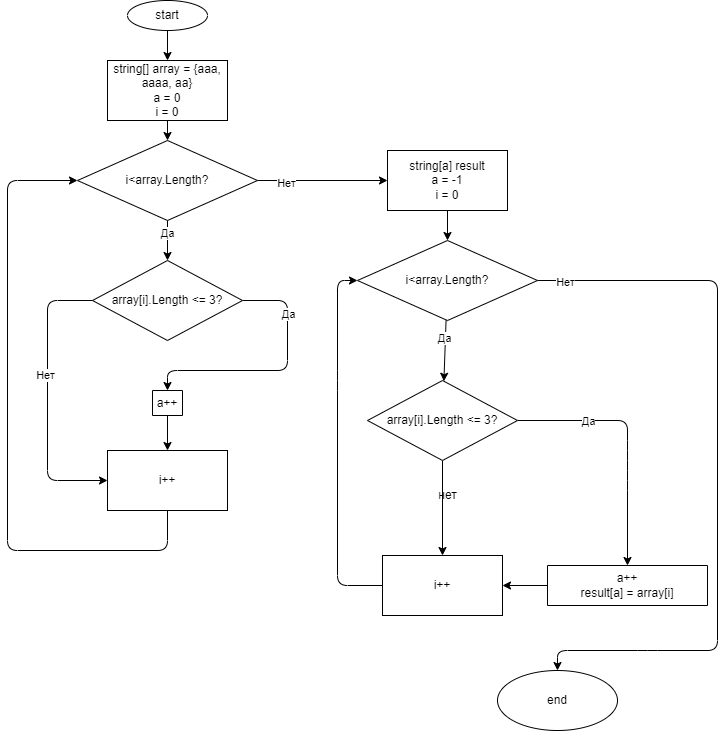

The diagram above was exported from draw.io. Its source (the exported page's mxGraphModel, read from the mxfile embedded in the PNG):
<mxGraphModel dx="1020" dy="492" grid="1" gridSize="10" guides="1" tooltips="1" connect="1" arrows="1" fold="1" page="1" pageScale="1" pageWidth="827" pageHeight="1169" math="0" shadow="0">
  <root>
    <mxCell id="0" />
    <mxCell id="1" parent="0" />
    <mxCell id="4" value="" style="edgeStyle=none;html=1;" parent="1" source="2" target="3" edge="1">
      <mxGeometry relative="1" as="geometry" />
    </mxCell>
    <mxCell id="2" value="start" style="ellipse;whiteSpace=wrap;html=1;" parent="1" vertex="1">
      <mxGeometry x="130" y="30" width="80" height="30" as="geometry" />
    </mxCell>
    <mxCell id="6" value="" style="edgeStyle=none;html=1;" parent="1" source="3" target="5" edge="1">
      <mxGeometry relative="1" as="geometry" />
    </mxCell>
    <mxCell id="3" value="string[] array = {aaa, aaaa, aa}&lt;br&gt;a = 0&lt;br&gt;i = 0" style="whiteSpace=wrap;html=1;" parent="1" vertex="1">
      <mxGeometry x="110" y="90" width="120" height="60" as="geometry" />
    </mxCell>
    <mxCell id="8" value="" style="edgeStyle=none;html=1;" parent="1" source="5" target="7" edge="1">
      <mxGeometry relative="1" as="geometry" />
    </mxCell>
    <mxCell id="9" value="Да" style="edgeLabel;html=1;align=center;verticalAlign=middle;resizable=0;points=[];" parent="8" vertex="1" connectable="0">
      <mxGeometry x="-0.4" y="-1" relative="1" as="geometry">
        <mxPoint as="offset" />
      </mxGeometry>
    </mxCell>
    <mxCell id="19" value="" style="edgeStyle=none;html=1;" parent="1" source="5" target="18" edge="1">
      <mxGeometry relative="1" as="geometry" />
    </mxCell>
    <mxCell id="20" value="Нет" style="edgeLabel;html=1;align=center;verticalAlign=middle;resizable=0;points=[];" parent="19" vertex="1" connectable="0">
      <mxGeometry x="-0.576" y="-2" relative="1" as="geometry">
        <mxPoint as="offset" />
      </mxGeometry>
    </mxCell>
    <mxCell id="5" value="i&amp;lt;array.Length?" style="rhombus;whiteSpace=wrap;html=1;" parent="1" vertex="1">
      <mxGeometry x="80" y="170" width="180" height="80" as="geometry" />
    </mxCell>
    <mxCell id="11" value="" style="edgeStyle=none;html=1;" parent="1" source="7" target="10" edge="1">
      <mxGeometry relative="1" as="geometry">
        <Array as="points">
          <mxPoint x="290" y="330" />
          <mxPoint x="290" y="400" />
          <mxPoint x="170" y="400" />
        </Array>
      </mxGeometry>
    </mxCell>
    <mxCell id="14" value="Да" style="edgeLabel;html=1;align=center;verticalAlign=middle;resizable=0;points=[];" parent="11" vertex="1" connectable="0">
      <mxGeometry x="-0.5451" relative="1" as="geometry">
        <mxPoint as="offset" />
      </mxGeometry>
    </mxCell>
    <mxCell id="13" value="" style="edgeStyle=none;html=1;" parent="1" source="7" target="12" edge="1">
      <mxGeometry relative="1" as="geometry">
        <Array as="points">
          <mxPoint x="50" y="330" />
          <mxPoint x="50" y="510" />
        </Array>
      </mxGeometry>
    </mxCell>
    <mxCell id="15" value="Нет" style="edgeLabel;html=1;align=center;verticalAlign=middle;resizable=0;points=[];" parent="13" vertex="1" connectable="0">
      <mxGeometry x="-0.1649" y="-3" relative="1" as="geometry">
        <mxPoint as="offset" />
      </mxGeometry>
    </mxCell>
    <mxCell id="7" value="&lt;span&gt;array[i].Length &amp;lt;= 3?&lt;/span&gt;" style="rhombus;whiteSpace=wrap;html=1;" parent="1" vertex="1">
      <mxGeometry x="95" y="290" width="150" height="80" as="geometry" />
    </mxCell>
    <mxCell id="16" value="" style="edgeStyle=none;html=1;" parent="1" source="10" target="12" edge="1">
      <mxGeometry relative="1" as="geometry" />
    </mxCell>
    <mxCell id="10" value="a++" style="whiteSpace=wrap;html=1;direction=south;" parent="1" vertex="1">
      <mxGeometry x="155" y="420" width="30" height="25" as="geometry" />
    </mxCell>
    <mxCell id="17" style="edgeStyle=none;html=1;entryX=0;entryY=0.5;entryDx=0;entryDy=0;" parent="1" source="12" target="5" edge="1">
      <mxGeometry relative="1" as="geometry">
        <Array as="points">
          <mxPoint x="170" y="580" />
          <mxPoint x="10" y="580" />
          <mxPoint x="10" y="210" />
        </Array>
      </mxGeometry>
    </mxCell>
    <mxCell id="12" value="i++" style="whiteSpace=wrap;html=1;" parent="1" vertex="1">
      <mxGeometry x="110" y="480" width="120" height="60" as="geometry" />
    </mxCell>
    <mxCell id="34" value="" style="edgeStyle=none;html=1;" parent="1" source="18" target="24" edge="1">
      <mxGeometry relative="1" as="geometry" />
    </mxCell>
    <mxCell id="18" value="string[a] result&lt;br&gt;a = -1&lt;br&gt;i = 0" style="whiteSpace=wrap;html=1;" parent="1" vertex="1">
      <mxGeometry x="390" y="180" width="120" height="60" as="geometry" />
    </mxCell>
    <mxCell id="21" value="" style="edgeStyle=none;html=1;" parent="1" source="24" target="29" edge="1">
      <mxGeometry relative="1" as="geometry" />
    </mxCell>
    <mxCell id="22" value="Да" style="edgeLabel;html=1;align=center;verticalAlign=middle;resizable=0;points=[];" parent="21" vertex="1" connectable="0">
      <mxGeometry x="-0.4" y="-1" relative="1" as="geometry">
        <mxPoint as="offset" />
      </mxGeometry>
    </mxCell>
    <mxCell id="37" value="" style="edgeStyle=none;html=1;" parent="1" source="24" target="36" edge="1">
      <mxGeometry relative="1" as="geometry">
        <Array as="points">
          <mxPoint x="720" y="310" />
          <mxPoint x="720" y="680" />
          <mxPoint x="650" y="680" />
          <mxPoint x="560" y="680" />
        </Array>
      </mxGeometry>
    </mxCell>
    <mxCell id="38" value="Нет" style="edgeLabel;html=1;align=center;verticalAlign=middle;resizable=0;points=[];" parent="37" vertex="1" connectable="0">
      <mxGeometry x="-0.926" y="-1" relative="1" as="geometry">
        <mxPoint as="offset" />
      </mxGeometry>
    </mxCell>
    <mxCell id="24" value="i&amp;lt;array.Length?" style="rhombus;whiteSpace=wrap;html=1;" parent="1" vertex="1">
      <mxGeometry x="360" y="270" width="180" height="80" as="geometry" />
    </mxCell>
    <mxCell id="25" value="" style="edgeStyle=none;html=1;" parent="1" source="29" target="31" edge="1">
      <mxGeometry relative="1" as="geometry">
        <Array as="points">
          <mxPoint x="630" y="450" />
          <mxPoint x="630" y="480" />
          <mxPoint x="630" y="510" />
        </Array>
      </mxGeometry>
    </mxCell>
    <mxCell id="26" value="Да" style="edgeLabel;html=1;align=center;verticalAlign=middle;resizable=0;points=[];" parent="25" vertex="1" connectable="0">
      <mxGeometry x="-0.5451" relative="1" as="geometry">
        <mxPoint x="12" as="offset" />
      </mxGeometry>
    </mxCell>
    <mxCell id="z8osKXSp7Y5qDJgVNsaE-40" value="" style="edgeStyle=orthogonalEdgeStyle;rounded=0;orthogonalLoop=1;jettySize=auto;html=1;" edge="1" parent="1" source="29" target="33">
      <mxGeometry relative="1" as="geometry" />
    </mxCell>
    <mxCell id="29" value="&lt;span&gt;array[i].Length &amp;lt;= 3?&lt;/span&gt;" style="rhombus;whiteSpace=wrap;html=1;" parent="1" vertex="1">
      <mxGeometry x="370" y="410" width="150" height="80" as="geometry" />
    </mxCell>
    <mxCell id="30" value="" style="edgeStyle=none;html=1;" parent="1" source="31" target="33" edge="1">
      <mxGeometry relative="1" as="geometry" />
    </mxCell>
    <mxCell id="31" value="a++&lt;br&gt;result[a] = array[i]" style="whiteSpace=wrap;html=1;direction=south;" parent="1" vertex="1">
      <mxGeometry x="550" y="595" width="160" height="40" as="geometry" />
    </mxCell>
    <mxCell id="32" style="edgeStyle=none;html=1;entryX=0;entryY=0.5;entryDx=0;entryDy=0;exitX=0;exitY=0.5;exitDx=0;exitDy=0;" parent="1" source="33" target="24" edge="1">
      <mxGeometry relative="1" as="geometry">
        <Array as="points">
          <mxPoint x="340" y="615" />
          <mxPoint x="340" y="410" />
          <mxPoint x="340" y="310" />
        </Array>
      </mxGeometry>
    </mxCell>
    <mxCell id="33" value="i++" style="whiteSpace=wrap;html=1;" parent="1" vertex="1">
      <mxGeometry x="385" y="585" width="120" height="60" as="geometry" />
    </mxCell>
    <mxCell id="36" value="end" style="ellipse;whiteSpace=wrap;html=1;" parent="1" vertex="1">
      <mxGeometry x="500" y="700" width="120" height="60" as="geometry" />
    </mxCell>
    <mxCell id="z8osKXSp7Y5qDJgVNsaE-41" value="нет" style="text;html=1;align=center;verticalAlign=middle;resizable=0;points=[];autosize=1;strokeColor=none;fillColor=none;" vertex="1" parent="1">
      <mxGeometry x="430" y="510" width="40" height="30" as="geometry" />
    </mxCell>
  </root>
</mxGraphModel>